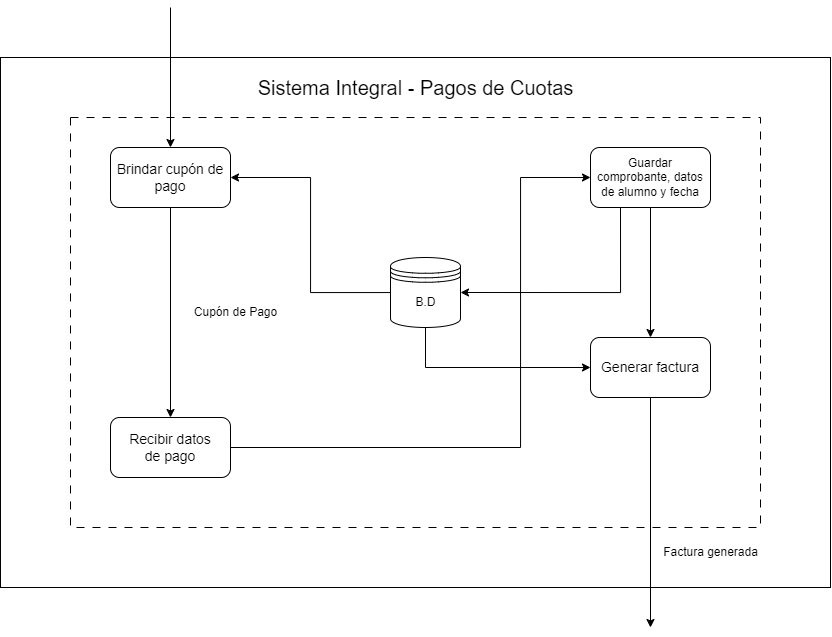

The diagram above was exported from draw.io. Its source (the exported page's mxGraphModel, read from the mxfile embedded in the PNG):
<mxGraphModel dx="1795" dy="640" grid="1" gridSize="10" guides="1" tooltips="1" connect="1" arrows="1" fold="1" page="1" pageScale="1" pageWidth="827" pageHeight="1169" math="0" shadow="0">
  <root>
    <mxCell id="0" />
    <mxCell id="1" parent="0" />
    <mxCell id="e2yGRUiJOOFog_jzzTCS-162" value="" style="rounded=0;whiteSpace=wrap;html=1;" vertex="1" parent="1">
      <mxGeometry x="-40" y="280" width="830" height="530" as="geometry" />
    </mxCell>
    <mxCell id="e2yGRUiJOOFog_jzzTCS-163" value="" style="rounded=0;whiteSpace=wrap;html=1;dashed=1;dashPattern=8 8;" vertex="1" parent="1">
      <mxGeometry x="30" y="340" width="690" height="410" as="geometry" />
    </mxCell>
    <mxCell id="e2yGRUiJOOFog_jzzTCS-164" value="&lt;font style=&quot;font-size: 20px;&quot;&gt;Sistema Integral - Pagos de Cuotas&lt;/font&gt;" style="text;html=1;align=center;verticalAlign=middle;resizable=0;points=[];autosize=1;strokeColor=none;fillColor=none;" vertex="1" parent="1">
      <mxGeometry x="205" y="290" width="340" height="40" as="geometry" />
    </mxCell>
    <mxCell id="e2yGRUiJOOFog_jzzTCS-172" style="edgeStyle=orthogonalEdgeStyle;rounded=0;orthogonalLoop=1;jettySize=auto;html=1;exitX=0.5;exitY=1;exitDx=0;exitDy=0;" edge="1" parent="1" source="e2yGRUiJOOFog_jzzTCS-167" target="e2yGRUiJOOFog_jzzTCS-169">
      <mxGeometry relative="1" as="geometry" />
    </mxCell>
    <mxCell id="e2yGRUiJOOFog_jzzTCS-167" value="&lt;font style=&quot;font-size: 14px;&quot;&gt;Brindar cupón de pago&lt;/font&gt;" style="rounded=1;whiteSpace=wrap;html=1;" vertex="1" parent="1">
      <mxGeometry x="70" y="370" width="120" height="60" as="geometry" />
    </mxCell>
    <mxCell id="e2yGRUiJOOFog_jzzTCS-168" value="" style="endArrow=classic;html=1;rounded=0;entryX=0.5;entryY=0;entryDx=0;entryDy=0;" edge="1" parent="1" target="e2yGRUiJOOFog_jzzTCS-167">
      <mxGeometry width="50" height="50" relative="1" as="geometry">
        <mxPoint x="130" y="230" as="sourcePoint" />
        <mxPoint x="160" y="220" as="targetPoint" />
      </mxGeometry>
    </mxCell>
    <mxCell id="e2yGRUiJOOFog_jzzTCS-183" style="edgeStyle=orthogonalEdgeStyle;rounded=0;orthogonalLoop=1;jettySize=auto;html=1;exitX=1;exitY=0.5;exitDx=0;exitDy=0;entryX=0;entryY=0.5;entryDx=0;entryDy=0;" edge="1" parent="1" source="e2yGRUiJOOFog_jzzTCS-169" target="e2yGRUiJOOFog_jzzTCS-175">
      <mxGeometry relative="1" as="geometry">
        <Array as="points">
          <mxPoint x="480" y="670" />
          <mxPoint x="480" y="400" />
        </Array>
      </mxGeometry>
    </mxCell>
    <mxCell id="e2yGRUiJOOFog_jzzTCS-169" value="&lt;font style=&quot;font-size: 14px;&quot;&gt;Recibir datos &lt;br&gt;de pago&lt;/font&gt;" style="rounded=1;whiteSpace=wrap;html=1;" vertex="1" parent="1">
      <mxGeometry x="70" y="640" width="120" height="60" as="geometry" />
    </mxCell>
    <mxCell id="e2yGRUiJOOFog_jzzTCS-174" style="edgeStyle=orthogonalEdgeStyle;rounded=0;orthogonalLoop=1;jettySize=auto;html=1;entryX=1;entryY=0.5;entryDx=0;entryDy=0;" edge="1" parent="1" source="e2yGRUiJOOFog_jzzTCS-173" target="e2yGRUiJOOFog_jzzTCS-167">
      <mxGeometry relative="1" as="geometry" />
    </mxCell>
    <mxCell id="e2yGRUiJOOFog_jzzTCS-181" style="edgeStyle=orthogonalEdgeStyle;rounded=0;orthogonalLoop=1;jettySize=auto;html=1;exitX=0.5;exitY=1;exitDx=0;exitDy=0;entryX=0;entryY=0.5;entryDx=0;entryDy=0;" edge="1" parent="1" source="e2yGRUiJOOFog_jzzTCS-173" target="e2yGRUiJOOFog_jzzTCS-176">
      <mxGeometry relative="1" as="geometry" />
    </mxCell>
    <mxCell id="e2yGRUiJOOFog_jzzTCS-173" value="" style="shape=datastore;html=1;labelPosition=center;verticalLabelPosition=bottom;align=center;verticalAlign=top;" vertex="1" parent="1">
      <mxGeometry x="350" y="480" width="70" height="70" as="geometry" />
    </mxCell>
    <mxCell id="e2yGRUiJOOFog_jzzTCS-180" style="edgeStyle=orthogonalEdgeStyle;rounded=0;orthogonalLoop=1;jettySize=auto;html=1;exitX=0.5;exitY=1;exitDx=0;exitDy=0;entryX=0.5;entryY=0;entryDx=0;entryDy=0;" edge="1" parent="1" source="e2yGRUiJOOFog_jzzTCS-175" target="e2yGRUiJOOFog_jzzTCS-176">
      <mxGeometry relative="1" as="geometry" />
    </mxCell>
    <mxCell id="e2yGRUiJOOFog_jzzTCS-182" style="edgeStyle=orthogonalEdgeStyle;rounded=0;orthogonalLoop=1;jettySize=auto;html=1;exitX=0.25;exitY=1;exitDx=0;exitDy=0;entryX=1;entryY=0.5;entryDx=0;entryDy=0;" edge="1" parent="1" source="e2yGRUiJOOFog_jzzTCS-175" target="e2yGRUiJOOFog_jzzTCS-173">
      <mxGeometry relative="1" as="geometry" />
    </mxCell>
    <mxCell id="e2yGRUiJOOFog_jzzTCS-175" value="Guardar comprobante, datos de alumno y fecha" style="rounded=1;whiteSpace=wrap;html=1;" vertex="1" parent="1">
      <mxGeometry x="550" y="370" width="120" height="60" as="geometry" />
    </mxCell>
    <mxCell id="e2yGRUiJOOFog_jzzTCS-176" value="&lt;font style=&quot;font-size: 14px;&quot;&gt;Generar factura&lt;/font&gt;" style="rounded=1;whiteSpace=wrap;html=1;" vertex="1" parent="1">
      <mxGeometry x="550" y="560" width="120" height="60" as="geometry" />
    </mxCell>
    <mxCell id="e2yGRUiJOOFog_jzzTCS-178" value="" style="endArrow=classic;html=1;rounded=0;exitX=0.5;exitY=1;exitDx=0;exitDy=0;" edge="1" parent="1" source="e2yGRUiJOOFog_jzzTCS-176">
      <mxGeometry width="50" height="50" relative="1" as="geometry">
        <mxPoint x="580" y="900" as="sourcePoint" />
        <mxPoint x="610" y="850" as="targetPoint" />
      </mxGeometry>
    </mxCell>
    <mxCell id="e2yGRUiJOOFog_jzzTCS-179" value="Factura generada" style="text;html=1;align=center;verticalAlign=middle;resizable=0;points=[];autosize=1;strokeColor=none;fillColor=none;" vertex="1" parent="1">
      <mxGeometry x="610" y="760" width="120" height="30" as="geometry" />
    </mxCell>
    <mxCell id="e2yGRUiJOOFog_jzzTCS-184" value="Cupón de Pago" style="text;html=1;align=center;verticalAlign=middle;resizable=0;points=[];autosize=1;strokeColor=none;fillColor=none;" vertex="1" parent="1">
      <mxGeometry x="140" y="520" width="110" height="30" as="geometry" />
    </mxCell>
    <mxCell id="e2yGRUiJOOFog_jzzTCS-202" value="B.D" style="text;html=1;align=center;verticalAlign=middle;resizable=0;points=[];autosize=1;strokeColor=none;fillColor=none;" vertex="1" parent="1">
      <mxGeometry x="365" y="510" width="40" height="30" as="geometry" />
    </mxCell>
  </root>
</mxGraphModel>